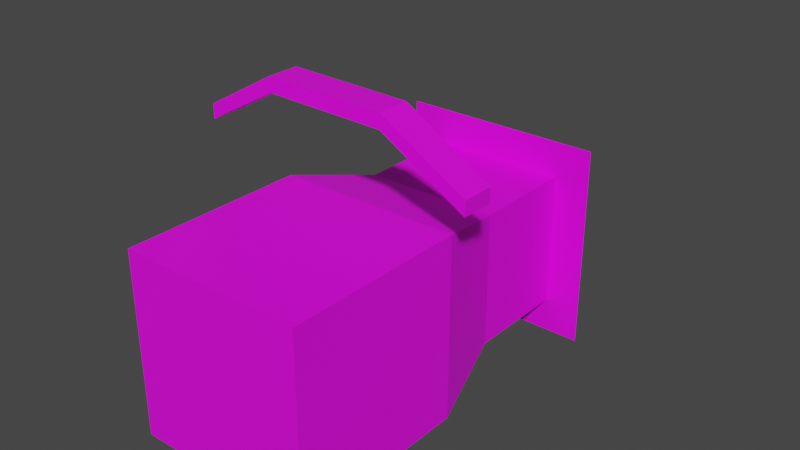 # Source: BasicArcher.blend  (saved by Blender 3.3.6; exported with 4.5.12 LTS)
import bpy
from mathutils import Matrix  # noqa: F401  (used for matrix-valued properties, if any)

bpy.ops.wm.read_factory_settings(use_empty=True)
scene = bpy.context.scene
scene.name = 'Scene'

# ---- collections
col_collection = bpy.data.collections.new('Collection'); scene.collection.children.link(col_collection)

# ---- images (referenced by path relative to the original .blend; pixels are not part of the script)
import os
ASSET_DIR = os.environ.get("B2B_ASSET_DIR", "")  # directory of the original .blend (textures are referenced by path, not embedded)
HERE = os.path.dirname(os.path.abspath(__file__))  # packed textures are extracted next to this script under _unpacked/

def load_image(name, relpath, width, height, colorspace="sRGB"):
    """Load a texture the original file referenced (path relative to the .blend, or extracted next to this script)."""
    p = next((c for c in (os.path.join(HERE, relpath), os.path.join(ASSET_DIR, relpath)) if relpath and os.path.exists(c)), "")
    if p:
        img = bpy.data.images.load(p, check_existing=True)
        img.name = name
    else:  # same state as the original file: an image datablock whose file is absent (Cycles renders it pink)
        img = bpy.data.images.new(name, width, height)
        img.source = "FILE"
        img.filepath = "//" + (relpath or name)
    img.colorspace_settings.name = colorspace
    return img
img_simplearcher_texture = load_image('SimpleArcher Texture', 'textures/SimpleArcher Texture.png', 1024, 1024, 'sRGB')

# ---- materials (node trees are filled in below, after node groups)
mat_simplearcher_material = bpy.data.materials.new('SimpleArcher Material')
mat_simplearcher_material.alpha_threshold = 0.0
mat_simplearcher_material.use_transparent_shadow = False
mat_simplearcher_material.roughness = 0.5
mat_simplearcher_material.line_color = (0.0, 0.0, 0.0, 1.0)

# ---- material node trees
mat_simplearcher_material.use_nodes = True; mat_simplearcher_material.node_tree.nodes.clear()
_N = mat_simplearcher_material.node_tree.nodes; _L = mat_simplearcher_material.node_tree.links
n0 = _N.new('ShaderNodeOutputMaterial'); n0.name = 'Material Output'; n0.location = (300, 300)
n1 = _N.new('ShaderNodeBsdfPrincipled'); n1.name = 'Principled BSDF'; n1.location = (10, 300)
n1.distribution = 'GGX'
n1.subsurface_method = 'RANDOM_WALK_SKIN'
n1.inputs[3].default_value = 1.45
n1.inputs[27].default_value = (0.0, 0.0, 0.0, 1.0)
n1.inputs[28].default_value = 1.0
n2 = _N.new('ShaderNodeTexImage'); n2.name = 'Image Texture'; n2.location = (-280, 280)
n2.image = img_simplearcher_texture
_L.new(n1.outputs[0], n0.inputs[0])
_L.new(n2.outputs[0], n1.inputs[0])
n0.is_active_output = True

# ---- world
world_world = bpy.data.worlds.new('World'); scene.world = world_world
world_world.use_nodes = True; world_world.node_tree.nodes.clear()
_N = world_world.node_tree.nodes; _L = world_world.node_tree.links
n0 = _N.new('ShaderNodeOutputWorld'); n0.name = 'World Output'; n0.location = (300, 300)
n1 = _N.new('ShaderNodeBackground'); n1.name = 'Background'; n1.location = (10, 300)
n1.inputs[0].default_value = (0.05088, 0.05088, 0.05088, 1.0)
_L.new(n1.outputs[0], n0.inputs[0])
n0.is_active_output = True
world_world.color = (0.05088, 0.05088, 0.05088)
world_world.use_sun_shadow = False
world_world.sun_shadow_jitter_overblur = 0.0

# ---- meshes
me_cube = bpy.data.meshes.new('Cube')
me_cube.from_pydata([(0.5377, 1.026, -0.5926), (0.5377, 0.004675, -0.5926), (0.5377, 1.026, 0.4286), (0.5377, 0.004675, 0.4286), (-0.4835, 1.026, -0.5926), (-0.4835, 0.004675, -0.5926), (-0.4835, 1.026, 0.4286), (-0.4835, 0.004675, 0.4286), (0.4047, 1.518, 0.2957), (-0.3506, 1.518, 0.2957), (0.4047, 1.518, -0.4596), (-0.3506, 1.518, -0.4596), (0.02707, 0.5153, -0.6011), (-0.0742, 0.5153, -0.5911), (-0.1716, 0.5153, -0.5615), (-0.2613, 0.5153, -0.5136), (-0.34, 0.5153, -0.449), (-0.4045, 0.5153, -0.3704), (-0.4525, 0.5153, -0.2806), (-0.482, 0.5153, -0.1833), (-0.492, 0.5153, -0.08199), (-0.482, 0.5153, 0.01928), (-0.4525, 0.5153, 0.1167), (-0.4045, 0.5153, 0.2064), (-0.34, 0.5153, 0.2851), (-0.2613, 0.5153, 0.3496), (-0.1716, 0.5153, 0.3976), (-0.0742, 0.5153, 0.4271), (0.02707, 0.5153, 0.4371), (0.1283, 0.5153, 0.4271), (0.2257, 0.5153, 0.3976), (0.3154, 0.5153, 0.3496), (0.3941, 0.5153, 0.2851), (0.4587, 0.5153, 0.2064), (0.5066, 0.5153, 0.1167), (0.5362, 0.5153, 0.01928), (0.5461, 0.5153, -0.08199), (0.5362, 0.5153, -0.1833), (0.5066, 0.5153, -0.2806), (0.4587, 0.5153, -0.3704), (0.3941, 0.5153, -0.449), (0.3154, 0.5153, -0.5136), (0.2257, 0.5153, -0.5615), (0.1283, 0.5153, -0.5911), (0.4047, 2.115, 0.2957), (-0.3506, 2.115, 0.2957), (0.4047, 2.115, -0.4596), (-0.3506, 2.115, -0.4596), (0.6028, 2.115, 0.4938), (-0.5487, 2.115, 0.4938), (0.6028, 2.115, -0.6578), (-0.5487, 2.115, -0.6578), (0.1054, 2.327, -0.003649), (-0.05127, 2.327, -0.003649), (0.1054, 2.327, -0.1603), (-0.05127, 2.327, -0.1603), (-0.5487, 2.115, -0.6578), (0.6028, 2.115, -0.6578), (-0.05127, 2.327, -0.1603), (0.1054, 2.327, -0.1603), (-0.5487, 2.115, -0.6578), (0.6028, 2.115, -0.6578), (-0.05127, 2.327, -0.1603), (0.1054, 2.327, -0.1603), (-0.05405, 2.277, -0.4048), (0.03644, 2.314, -0.4147), (-0.02092, 2.318, -0.3708), (-0.008605, 2.323, -0.3721), (-0.2209, 2.489, -0.6001), (-0.02908, 2.567, -0.621), (-0.1507, 2.576, -0.5281), (-0.1246, 2.586, -0.5309), (-0.166, 2.602, -0.612), (-0.1475, 2.609, -0.614), (-0.1592, 2.61, -0.605), (-0.1567, 2.611, -0.6053), (-0.3674, 0.8032, 0.9607), (-0.3674, 0.9807, 0.9607), (0.3043, 0.8032, 0.9494), (0.3043, 0.9807, 0.9494), (-0.3661, 0.8032, 1.041), (-0.3661, 0.9807, 1.041), (0.3057, 0.8032, 1.03), (0.3057, 0.9807, 1.03), (0.7703, 0.9807, 0.6765), (0.7703, 0.8032, 0.6765), (0.7717, 0.8032, 0.757), (0.7717, 0.9807, 0.757), (-0.7757, 0.8032, 0.727), (-0.7757, 0.9807, 0.727), (-0.7743, 0.9807, 0.8074), (-0.7743, 0.8032, 0.8074)], [(13, 12), (14, 13), (15, 14), (16, 15), (17, 16), (18, 17), (19, 18), (20, 19), (21, 20), (22, 21), (23, 22), (24, 23), (25, 24), (26, 25), (27, 26), (28, 27), (29, 28), (30, 29), (31, 30), (32, 31), (33, 32), (34, 33), (35, 34), (36, 35), (37, 36), (38, 37), (39, 38), (40, 39), (41, 40), (42, 41), (43, 42), (12, 43)], [(6, 2, 8, 9), (3, 2, 6, 7), (7, 6, 4, 5), (5, 1, 3, 7), (1, 0, 2, 3), (5, 4, 0, 1), (10, 11, 47, 46), (4, 6, 9, 11), (2, 0, 10, 8), (0, 4, 11, 10), (45, 44, 48, 49), (8, 10, 46, 44), (11, 9, 45, 47), (9, 8, 44, 45), (50, 51, 56, 57), (46, 47, 51, 50), (44, 46, 50, 48), (47, 45, 49, 51), (54, 55, 53, 52), (48, 50, 54, 52), (51, 49, 53, 55), (49, 48, 52, 53), (59, 57, 61, 63), (51, 55, 58, 56), (54, 50, 57, 59), (55, 54, 59, 58), (63, 61, 65, 67), (58, 59, 63, 62), (56, 58, 62, 60), (57, 56, 60, 61), (64, 66, 70, 68), (62, 63, 67, 66), (60, 62, 66, 64), (61, 60, 64, 65), (71, 69, 73, 75), (65, 64, 68, 69), (67, 65, 69, 71), (66, 67, 71, 70), (73, 72, 74, 75), (70, 71, 75, 74), (68, 70, 74, 72), (69, 68, 72, 73), (76, 77, 79, 78), (83, 82, 86, 87), (82, 83, 81, 80), (77, 76, 88, 89), (78, 82, 80, 76), (83, 79, 77, 81), (85, 84, 87, 86), (82, 78, 85, 86), (79, 83, 87, 84), (78, 79, 84, 85), (91, 90, 89, 88), (76, 80, 91, 88), (81, 77, 89, 90), (80, 81, 90, 91)])
_uv = me_cube.uv_layers.new(name='UVMap')
_uv.uv.foreach_set('vector', [0.8863, 0.2387, 0.6647, 0.238, 0.6941, 0.1282, 0.858, 0.1287, 0.6647, 0.4571, 0.6647, 0.238, 0.8863, 0.2387, 0.8863, 0.4578, 0.0, 0.4594, 0.0, 0.2391, 0.2214, 0.2381, 0.2214, 0.4584, 0.693, 0.459, 0.9146, 0.459, 0.9146, 0.6807, 0.693, 0.6807, 0.2214, 0.4589, 0.2214, 0.2375, 0.4431, 0.2376, 0.4431, 0.459, 0.4431, 0.459, 0.4431, 0.2376, 0.6647, 0.2374, 0.6647, 0.4589, 0.6354, 0.1296, 0.4715, 0.1297, 0.4715, 0.0001075, 0.6354, 0.0, 0.2214, 0.2381, 0.0, 0.2391, 0.02763, 0.1296, 0.1914, 0.1289, 0.4431, 0.2376, 0.2214, 0.2375, 0.2504, 0.1295, 0.4143, 0.1295, 0.6647, 0.2374, 0.4431, 0.2376, 0.4715, 0.1297, 0.6354, 0.1296, 0.4861, 0.6659, 0.65, 0.6659, 0.693, 0.7089, 0.4431, 0.7089, 0.4143, 0.1295, 0.2504, 0.1295, 0.2504, 0.0, 0.4143, 2.718e-05, 0.1914, 0.1289, 0.02763, 0.1296, 0.02763, 0.0007279, 0.1914, 0.0, 0.858, 0.1287, 0.6941, 0.1282, 0.6941, 0.0, 0.858, 0.0005152, 0.2214, 0.459, 0.2214, 0.459, 0.2214, 0.459, 0.2214, 0.459, 0.65, 0.502, 0.4861, 0.502, 0.4431, 0.459, 0.693, 0.459, 0.65, 0.6659, 0.65, 0.502, 0.693, 0.459, 0.693, 0.7089, 0.4861, 0.502, 0.4861, 0.6659, 0.4431, 0.7089, 0.4431, 0.459, 0.1443, 0.5675, 0.1443, 0.6015, 0.1103, 0.6015, 0.1103, 0.5675, 0.0, 0.4594, 0.2495, 0.4594, 0.1443, 0.5675, 0.1103, 0.5675, 0.2495, 0.7093, 0.0, 0.7094, 0.1103, 0.6015, 0.1443, 0.6015, 0.0, 0.7094, 0.0, 0.4594, 0.1103, 0.5675, 0.1103, 0.6015, 0.2214, 0.459, 0.2214, 0.459, 0.2214, 0.459, 0.2214, 0.459, 0.2214, 0.459, 0.2214, 0.459, 0.2214, 0.459, 0.2214, 0.459, 0.2214, 0.459, 0.2214, 0.459, 0.2214, 0.459, 0.2214, 0.459, 0.2214, 0.459, 0.2214, 0.459, 0.2214, 0.459, 0.2214, 0.459, 0.3378, 0.567, 0.4431, 0.459, 0.3928, 0.582, 0.3837, 0.5918, 0.2214, 0.459, 0.2214, 0.459, 0.2214, 0.459, 0.2214, 0.459, 0.2214, 0.459, 0.2214, 0.459, 0.2214, 0.459, 0.2214, 0.459, 0.2214, 0.459, 0.2214, 0.459, 0.2214, 0.459, 0.2214, 0.459, 0.7491, 0.6807, 0.7608, 0.6843, 0.7608, 0.7478, 0.736, 0.74, 0.3378, 0.601, 0.3378, 0.567, 0.3837, 0.5918, 0.3834, 0.5944, 0.4431, 0.7089, 0.3378, 0.601, 0.3834, 0.5944, 0.3902, 0.6016, 0.4431, 0.459, 0.4431, 0.7089, 0.3902, 0.6016, 0.3928, 0.582, 0.3915, 0.7155, 0.3751, 0.7386, 0.3728, 0.713, 0.3744, 0.7107, 0.7157, 0.6807, 0.736, 0.6868, 0.736, 0.7435, 0.693, 0.7305, 0.7705, 0.6807, 0.7793, 0.6846, 0.7793, 0.7559, 0.7608, 0.7475, 0.2613, 0.5258, 0.2584, 0.5258, 0.2584, 0.459, 0.2645, 0.459, 0.3728, 0.713, 0.3728, 0.7089, 0.3744, 0.7102, 0.3744, 0.7107, 0.3915, 0.7098, 0.3915, 0.7155, 0.3744, 0.7107, 0.3744, 0.7102, 0.736, 0.74, 0.7608, 0.7478, 0.7509, 0.7632, 0.7485, 0.7624, 0.693, 0.7305, 0.736, 0.7435, 0.7114, 0.755, 0.7073, 0.7538, 0.9532, 0.7092, 0.9149, 0.7091, 0.9146, 0.5634, 0.953, 0.5635, 0.9974, 0.5609, 0.9589, 0.561, 0.9615, 0.4591, 1.0, 0.459, 0.9589, 0.561, 0.9974, 0.5609, 0.9975, 0.7067, 0.959, 0.7068, 0.9149, 0.7091, 0.9532, 0.7092, 0.9589, 0.7947, 0.9206, 0.7946, 0.2819, 0.692, 0.2645, 0.6917, 0.2668, 0.5459, 0.2842, 0.5462, 0.8863, 0.1031, 0.9037, 0.1028, 0.906, 0.2484, 0.8886, 0.2487, 0.3378, 0.7474, 0.3378, 0.7089, 0.3553, 0.7089, 0.3553, 0.7474, 0.2645, 0.6917, 0.2819, 0.692, 0.3378, 0.795, 0.3204, 0.7947, 0.9037, 0.1028, 0.8863, 0.1031, 0.9422, 0.0002745, 0.9596, 0.0, 0.953, 0.5635, 0.9146, 0.5634, 0.9206, 0.459, 0.9589, 0.4591, 0.3553, 0.747, 0.3553, 0.7089, 0.3728, 0.709, 0.3728, 0.7471, 0.2842, 0.5462, 0.2668, 0.5459, 0.3204, 0.459, 0.3378, 0.4593, 0.8886, 0.2487, 0.906, 0.2484, 0.9596, 0.3352, 0.9422, 0.3355, 0.959, 0.7068, 0.9975, 0.7067, 1.0, 0.7947, 0.9615, 0.7947])
me_cube.materials.append(mat_simplearcher_material)
me_cube.use_mirror_vertex_groups = False
me_cube.update()

# ---- objects
ob_cube = bpy.data.objects.new('Cube', me_cube)

# ---- transforms, parenting, visibility, modifiers, constraints
ob_cube.location = (0.0, 0.0, 0.0)
ob_cube.lock_rotations_4d = False
ob_cube.empty_display_type = 'ARROWS'
ob_cube.lineart.crease_threshold = 0.0

# ---- collection membership
col_collection.objects.link(ob_cube)

# ---- scene / render settings (as saved in the file)
scene.frame_start = 1; scene.frame_end = 250; scene.frame_set(1)
scene.render.engine = 'BLENDER_EEVEE_NEXT'
scene.cycles.sampling_pattern = 'TABULATED_SOBOL'
scene.cycles.use_light_tree = False
scene.view_settings.view_transform = 'Filmic'
bpy.context.view_layer.update()

# ---- added for rendering (the .blend has no active camera and no usable light): camera, sun
cam_auto = bpy.data.cameras.new('AutoCamera')
cam_auto.lens = 50.0
cam_auto.sensor_width = 36.0
cam_auto.clip_end = 1000.0
ob_auto_camera = bpy.data.objects.new('AutoCamera', cam_auto)
scene.collection.objects.link(ob_auto_camera)
ob_auto_camera.location = (3.21292, -2.55003, 2.76364)
ob_auto_camera.rotation_euler = (1.09748, -7.21219e-08, 0.694738)
scene.camera = ob_auto_camera
light_auto_sun = bpy.data.lights.new('AutoSun', 'SUN')
light_auto_sun.energy = 3.0
light_auto_sun.angle = 0.0523599
ob_auto_sun = bpy.data.objects.new('AutoSun', light_auto_sun)
scene.collection.objects.link(ob_auto_sun)
ob_auto_sun.rotation_euler = (0.872665, 0.174533, 0.523599)
bpy.context.view_layer.update()
